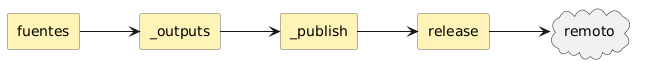

The diagram above was rendered by PlantUML. Its source (embedded in the PNG):
@startuml
left to right direction

skinparam shadowing false
skinparam rectangle {
    BackgroundColor #FFF4B8
    BorderColor #666666
}

rectangle "fuentes" as sources
rectangle "_outputs" as outputs
rectangle "_publish" as publish
rectangle "release" as release
cloud "remoto" as remote

sources --> outputs
outputs --> publish
publish --> release
release --> remote

@enduml